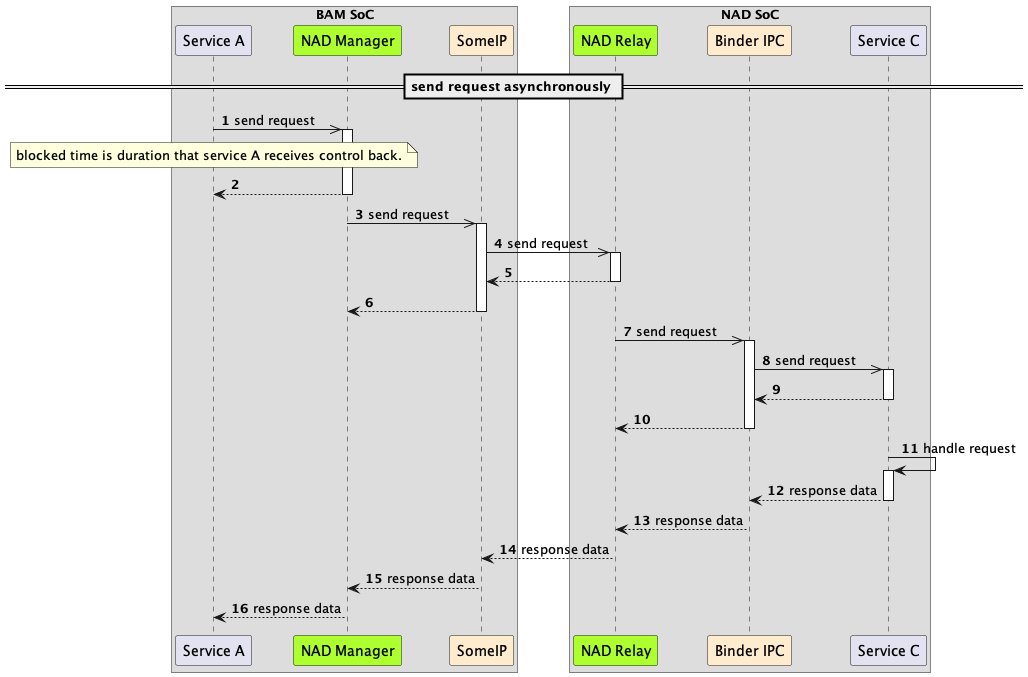

The diagram above was rendered by PlantUML. Its source (embedded in the PNG):
@startuml
!pragma teoz true
autonumber
autoactivate on

box "BAM SoC"
participant "Service A" as sa

participant "NAD Manager" as nadm #GreenYellow
participant "SomeIP" as sip #BlanchedAlmond
end box

box "NAD SoC"
participant "NAD Relay" as nadp #GreenYellow


participant "Binder IPC" as bind #BlanchedAlmond

participant "Service C" as sc

end box

== send request asynchronously ==
sa ->> nadm: send request 
note over sa
blocked time is duration that service A receives control back.
end note
nadm --> sa:



nadm ->> sip: send request
sip ->> nadp: send request
nadp --> sip:
sip --> nadm:
nadp ->> bind: send request
bind ->> sc: send request

sc --> bind:
bind --> nadp:
sc -> sc: handle request
sc --> bind: response data
bind --> nadp: response data
nadp --> sip: response data
sip --> nadm: response data
nadm --> sa: response data

@enduml